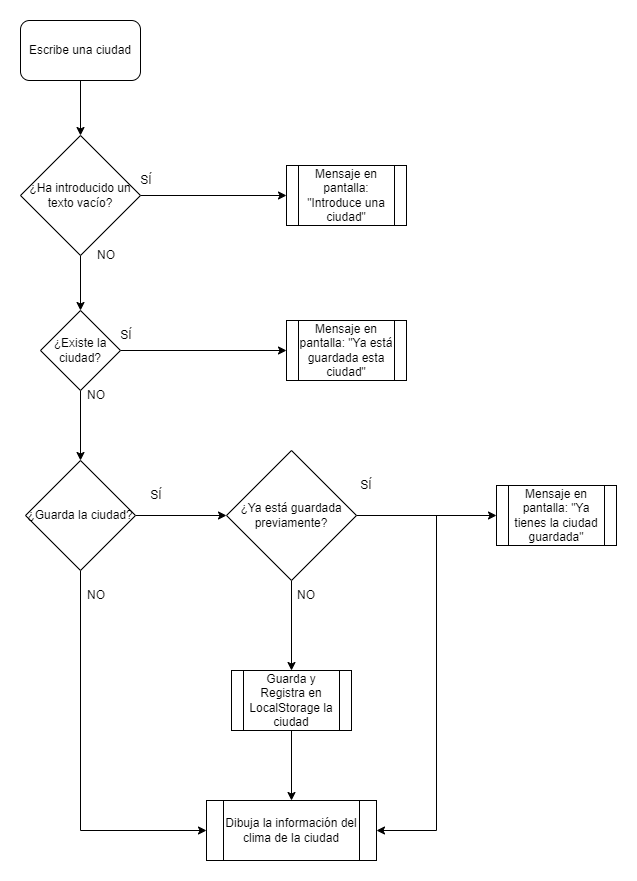

The diagram above was exported from draw.io. Its source (the exported page's mxGraphModel, read from the mxfile embedded in the PNG):
<mxGraphModel dx="1422" dy="1906" grid="1" gridSize="10" guides="1" tooltips="1" connect="1" arrows="1" fold="1" page="1" pageScale="1" pageWidth="827" pageHeight="1169" math="0" shadow="0">
  <root>
    <mxCell id="0" />
    <mxCell id="1" parent="0" />
    <mxCell id="3ZEDmK-TcERy9HfgA5oF-23" style="edgeStyle=orthogonalEdgeStyle;rounded=0;orthogonalLoop=1;jettySize=auto;html=1;entryX=0.5;entryY=0;entryDx=0;entryDy=0;" edge="1" parent="1" source="3ZEDmK-TcERy9HfgA5oF-1" target="3ZEDmK-TcERy9HfgA5oF-18">
      <mxGeometry relative="1" as="geometry" />
    </mxCell>
    <mxCell id="3ZEDmK-TcERy9HfgA5oF-1" value="Escribe una ciudad" style="rounded=1;whiteSpace=wrap;html=1;" vertex="1" parent="1">
      <mxGeometry x="294" y="-250" width="120" height="60" as="geometry" />
    </mxCell>
    <mxCell id="3ZEDmK-TcERy9HfgA5oF-7" value="" style="edgeStyle=orthogonalEdgeStyle;rounded=0;orthogonalLoop=1;jettySize=auto;html=1;" edge="1" parent="1" source="3ZEDmK-TcERy9HfgA5oF-2" target="3ZEDmK-TcERy9HfgA5oF-6">
      <mxGeometry relative="1" as="geometry" />
    </mxCell>
    <mxCell id="3ZEDmK-TcERy9HfgA5oF-36" style="edgeStyle=orthogonalEdgeStyle;rounded=0;orthogonalLoop=1;jettySize=auto;html=1;entryX=0;entryY=0.5;entryDx=0;entryDy=0;" edge="1" parent="1" source="3ZEDmK-TcERy9HfgA5oF-2" target="3ZEDmK-TcERy9HfgA5oF-15">
      <mxGeometry relative="1" as="geometry">
        <Array as="points">
          <mxPoint x="354" y="560" />
        </Array>
      </mxGeometry>
    </mxCell>
    <mxCell id="3ZEDmK-TcERy9HfgA5oF-2" value="¿Guarda la ciudad?" style="rhombus;whiteSpace=wrap;html=1;" vertex="1" parent="1">
      <mxGeometry x="299" y="190" width="110" height="110" as="geometry" />
    </mxCell>
    <mxCell id="3ZEDmK-TcERy9HfgA5oF-9" style="edgeStyle=orthogonalEdgeStyle;rounded=0;orthogonalLoop=1;jettySize=auto;html=1;entryX=0.5;entryY=0;entryDx=0;entryDy=0;" edge="1" parent="1" source="3ZEDmK-TcERy9HfgA5oF-6" target="3ZEDmK-TcERy9HfgA5oF-8">
      <mxGeometry relative="1" as="geometry" />
    </mxCell>
    <mxCell id="3ZEDmK-TcERy9HfgA5oF-14" style="edgeStyle=orthogonalEdgeStyle;rounded=0;orthogonalLoop=1;jettySize=auto;html=1;entryX=0;entryY=0.5;entryDx=0;entryDy=0;" edge="1" parent="1" source="3ZEDmK-TcERy9HfgA5oF-6" target="3ZEDmK-TcERy9HfgA5oF-13">
      <mxGeometry relative="1" as="geometry" />
    </mxCell>
    <mxCell id="3ZEDmK-TcERy9HfgA5oF-40" style="edgeStyle=orthogonalEdgeStyle;rounded=0;orthogonalLoop=1;jettySize=auto;html=1;entryX=1;entryY=0.5;entryDx=0;entryDy=0;" edge="1" parent="1" source="3ZEDmK-TcERy9HfgA5oF-6" target="3ZEDmK-TcERy9HfgA5oF-15">
      <mxGeometry relative="1" as="geometry">
        <Array as="points">
          <mxPoint x="710" y="245" />
          <mxPoint x="710" y="560" />
        </Array>
      </mxGeometry>
    </mxCell>
    <mxCell id="3ZEDmK-TcERy9HfgA5oF-6" value="¿Ya está guardada previamente?" style="rhombus;whiteSpace=wrap;html=1;" vertex="1" parent="1">
      <mxGeometry x="500" y="180" width="130" height="130" as="geometry" />
    </mxCell>
    <mxCell id="3ZEDmK-TcERy9HfgA5oF-16" style="edgeStyle=orthogonalEdgeStyle;rounded=0;orthogonalLoop=1;jettySize=auto;html=1;entryX=0.5;entryY=0;entryDx=0;entryDy=0;" edge="1" parent="1" source="3ZEDmK-TcERy9HfgA5oF-8" target="3ZEDmK-TcERy9HfgA5oF-15">
      <mxGeometry relative="1" as="geometry" />
    </mxCell>
    <mxCell id="3ZEDmK-TcERy9HfgA5oF-8" value="Guarda y Registra en LocalStorage la ciudad" style="shape=process;whiteSpace=wrap;html=1;backgroundOutline=1;" vertex="1" parent="1">
      <mxGeometry x="505" y="400" width="120" height="60" as="geometry" />
    </mxCell>
    <mxCell id="3ZEDmK-TcERy9HfgA5oF-10" value="SÍ" style="text;html=1;strokeColor=none;fillColor=none;align=center;verticalAlign=middle;whiteSpace=wrap;rounded=0;" vertex="1" parent="1">
      <mxGeometry x="400" y="210" width="60" height="30" as="geometry" />
    </mxCell>
    <mxCell id="3ZEDmK-TcERy9HfgA5oF-11" value="NO" style="text;html=1;strokeColor=none;fillColor=none;align=center;verticalAlign=middle;whiteSpace=wrap;rounded=0;" vertex="1" parent="1">
      <mxGeometry x="550" y="310" width="60" height="30" as="geometry" />
    </mxCell>
    <mxCell id="3ZEDmK-TcERy9HfgA5oF-12" value="SÍ" style="text;html=1;strokeColor=none;fillColor=none;align=center;verticalAlign=middle;whiteSpace=wrap;rounded=0;" vertex="1" parent="1">
      <mxGeometry x="610" y="200" width="60" height="30" as="geometry" />
    </mxCell>
    <mxCell id="3ZEDmK-TcERy9HfgA5oF-13" value="Mensaje en pantalla: &quot;Ya tienes la ciudad guardada&quot;" style="shape=process;whiteSpace=wrap;html=1;backgroundOutline=1;" vertex="1" parent="1">
      <mxGeometry x="770" y="215" width="120" height="60" as="geometry" />
    </mxCell>
    <mxCell id="3ZEDmK-TcERy9HfgA5oF-15" value="Dibuja la información del clima de la ciudad" style="shape=process;whiteSpace=wrap;html=1;backgroundOutline=1;" vertex="1" parent="1">
      <mxGeometry x="480" y="530" width="170" height="60" as="geometry" />
    </mxCell>
    <mxCell id="3ZEDmK-TcERy9HfgA5oF-27" style="edgeStyle=orthogonalEdgeStyle;rounded=0;orthogonalLoop=1;jettySize=auto;html=1;entryX=0.5;entryY=0;entryDx=0;entryDy=0;" edge="1" parent="1" source="3ZEDmK-TcERy9HfgA5oF-17" target="3ZEDmK-TcERy9HfgA5oF-2">
      <mxGeometry relative="1" as="geometry" />
    </mxCell>
    <mxCell id="3ZEDmK-TcERy9HfgA5oF-31" style="edgeStyle=orthogonalEdgeStyle;rounded=0;orthogonalLoop=1;jettySize=auto;html=1;entryX=0;entryY=0.5;entryDx=0;entryDy=0;" edge="1" parent="1" source="3ZEDmK-TcERy9HfgA5oF-17" target="3ZEDmK-TcERy9HfgA5oF-30">
      <mxGeometry relative="1" as="geometry" />
    </mxCell>
    <mxCell id="3ZEDmK-TcERy9HfgA5oF-17" value="¿Existe la ciudad?" style="rhombus;whiteSpace=wrap;html=1;" vertex="1" parent="1">
      <mxGeometry x="314" y="40" width="80" height="80" as="geometry" />
    </mxCell>
    <mxCell id="3ZEDmK-TcERy9HfgA5oF-22" style="edgeStyle=orthogonalEdgeStyle;rounded=0;orthogonalLoop=1;jettySize=auto;html=1;entryX=0;entryY=0.5;entryDx=0;entryDy=0;" edge="1" parent="1" source="3ZEDmK-TcERy9HfgA5oF-18" target="3ZEDmK-TcERy9HfgA5oF-21">
      <mxGeometry relative="1" as="geometry" />
    </mxCell>
    <mxCell id="3ZEDmK-TcERy9HfgA5oF-26" style="edgeStyle=orthogonalEdgeStyle;rounded=0;orthogonalLoop=1;jettySize=auto;html=1;" edge="1" parent="1" source="3ZEDmK-TcERy9HfgA5oF-18" target="3ZEDmK-TcERy9HfgA5oF-17">
      <mxGeometry relative="1" as="geometry" />
    </mxCell>
    <mxCell id="3ZEDmK-TcERy9HfgA5oF-18" value="¿Ha introducido un texto vacío?" style="rhombus;whiteSpace=wrap;html=1;" vertex="1" parent="1">
      <mxGeometry x="294" y="-135" width="120" height="120" as="geometry" />
    </mxCell>
    <mxCell id="3ZEDmK-TcERy9HfgA5oF-21" value="Mensaje en pantalla: &quot;Introduce una ciudad&quot;" style="shape=process;whiteSpace=wrap;html=1;backgroundOutline=1;" vertex="1" parent="1">
      <mxGeometry x="560" y="-105" width="120" height="60" as="geometry" />
    </mxCell>
    <mxCell id="3ZEDmK-TcERy9HfgA5oF-24" value="SÍ" style="text;html=1;strokeColor=none;fillColor=none;align=center;verticalAlign=middle;whiteSpace=wrap;rounded=0;" vertex="1" parent="1">
      <mxGeometry x="390" y="-105" width="60" height="30" as="geometry" />
    </mxCell>
    <mxCell id="3ZEDmK-TcERy9HfgA5oF-25" value="NO" style="text;html=1;strokeColor=none;fillColor=none;align=center;verticalAlign=middle;whiteSpace=wrap;rounded=0;" vertex="1" parent="1">
      <mxGeometry x="350" y="-30" width="60" height="30" as="geometry" />
    </mxCell>
    <mxCell id="3ZEDmK-TcERy9HfgA5oF-28" value="SÍ" style="text;html=1;strokeColor=none;fillColor=none;align=center;verticalAlign=middle;whiteSpace=wrap;rounded=0;" vertex="1" parent="1">
      <mxGeometry x="370" y="50" width="60" height="30" as="geometry" />
    </mxCell>
    <mxCell id="3ZEDmK-TcERy9HfgA5oF-29" value="NO" style="text;html=1;strokeColor=none;fillColor=none;align=center;verticalAlign=middle;whiteSpace=wrap;rounded=0;" vertex="1" parent="1">
      <mxGeometry x="340" y="110" width="60" height="30" as="geometry" />
    </mxCell>
    <mxCell id="3ZEDmK-TcERy9HfgA5oF-30" value="Mensaje en pantalla: &quot;Ya está guardada esta ciudad&quot;" style="shape=process;whiteSpace=wrap;html=1;backgroundOutline=1;" vertex="1" parent="1">
      <mxGeometry x="560" y="50" width="120" height="60" as="geometry" />
    </mxCell>
    <mxCell id="3ZEDmK-TcERy9HfgA5oF-34" value="NO" style="text;html=1;strokeColor=none;fillColor=none;align=center;verticalAlign=middle;whiteSpace=wrap;rounded=0;" vertex="1" parent="1">
      <mxGeometry x="340" y="310" width="60" height="30" as="geometry" />
    </mxCell>
  </root>
</mxGraphModel>